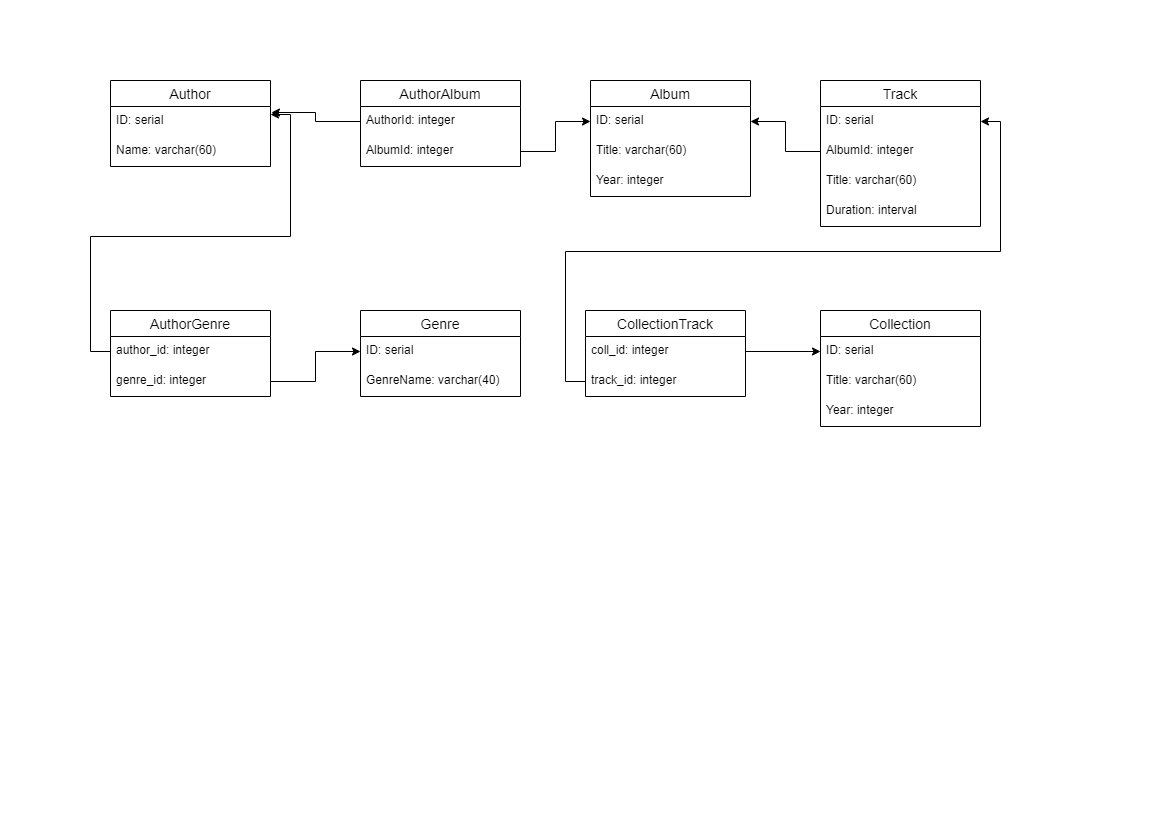

The diagram above was exported from draw.io. Its source (the exported page's mxGraphModel, read from the mxfile embedded in the PNG):
<mxGraphModel dx="1422" dy="737" grid="1" gridSize="10" guides="1" tooltips="1" connect="1" arrows="1" fold="1" page="1" pageScale="1" pageWidth="1169" pageHeight="827" math="0" shadow="0">
  <root>
    <mxCell id="0" />
    <mxCell id="1" parent="0" />
    <mxCell id="Wa7viT50qUPYKdpsHjOv-44" value="Author" style="swimlane;fontStyle=0;childLayout=stackLayout;horizontal=1;startSize=26;horizontalStack=0;resizeParent=1;resizeParentMax=0;resizeLast=0;collapsible=1;marginBottom=0;align=center;fontSize=14;" parent="1" vertex="1">
      <mxGeometry x="110" y="80" width="160" height="86" as="geometry" />
    </mxCell>
    <mxCell id="Wa7viT50qUPYKdpsHjOv-45" value="ID: serial" style="text;strokeColor=none;fillColor=none;spacingLeft=4;spacingRight=4;overflow=hidden;rotatable=0;points=[[0,0.5],[1,0.5]];portConstraint=eastwest;fontSize=12;" parent="Wa7viT50qUPYKdpsHjOv-44" vertex="1">
      <mxGeometry y="26" width="160" height="30" as="geometry" />
    </mxCell>
    <mxCell id="Wa7viT50qUPYKdpsHjOv-46" value="Name: varchar(60)" style="text;strokeColor=none;fillColor=none;spacingLeft=4;spacingRight=4;overflow=hidden;rotatable=0;points=[[0,0.5],[1,0.5]];portConstraint=eastwest;fontSize=12;" parent="Wa7viT50qUPYKdpsHjOv-44" vertex="1">
      <mxGeometry y="56" width="160" height="30" as="geometry" />
    </mxCell>
    <mxCell id="Wa7viT50qUPYKdpsHjOv-49" value="Album" style="swimlane;fontStyle=0;childLayout=stackLayout;horizontal=1;startSize=26;horizontalStack=0;resizeParent=1;resizeParentMax=0;resizeLast=0;collapsible=1;marginBottom=0;align=center;fontSize=14;" parent="1" vertex="1">
      <mxGeometry x="590" y="80" width="160" height="116" as="geometry" />
    </mxCell>
    <mxCell id="Wa7viT50qUPYKdpsHjOv-50" value="ID: serial" style="text;strokeColor=none;fillColor=none;spacingLeft=4;spacingRight=4;overflow=hidden;rotatable=0;points=[[0,0.5],[1,0.5]];portConstraint=eastwest;fontSize=12;" parent="Wa7viT50qUPYKdpsHjOv-49" vertex="1">
      <mxGeometry y="26" width="160" height="30" as="geometry" />
    </mxCell>
    <mxCell id="Wa7viT50qUPYKdpsHjOv-52" value="Title: varchar(60)" style="text;strokeColor=none;fillColor=none;spacingLeft=4;spacingRight=4;overflow=hidden;rotatable=0;points=[[0,0.5],[1,0.5]];portConstraint=eastwest;fontSize=12;" parent="Wa7viT50qUPYKdpsHjOv-49" vertex="1">
      <mxGeometry y="56" width="160" height="30" as="geometry" />
    </mxCell>
    <mxCell id="Wa7viT50qUPYKdpsHjOv-54" value="Year: integer" style="text;strokeColor=none;fillColor=none;spacingLeft=4;spacingRight=4;overflow=hidden;rotatable=0;points=[[0,0.5],[1,0.5]];portConstraint=eastwest;fontSize=12;" parent="Wa7viT50qUPYKdpsHjOv-49" vertex="1">
      <mxGeometry y="86" width="160" height="30" as="geometry" />
    </mxCell>
    <mxCell id="Wa7viT50qUPYKdpsHjOv-55" value="Track" style="swimlane;fontStyle=0;childLayout=stackLayout;horizontal=1;startSize=26;horizontalStack=0;resizeParent=1;resizeParentMax=0;resizeLast=0;collapsible=1;marginBottom=0;align=center;fontSize=14;" parent="1" vertex="1">
      <mxGeometry x="820" y="80" width="160" height="146" as="geometry" />
    </mxCell>
    <mxCell id="Wa7viT50qUPYKdpsHjOv-56" value="ID: serial" style="text;strokeColor=none;fillColor=none;spacingLeft=4;spacingRight=4;overflow=hidden;rotatable=0;points=[[0,0.5],[1,0.5]];portConstraint=eastwest;fontSize=12;" parent="Wa7viT50qUPYKdpsHjOv-55" vertex="1">
      <mxGeometry y="26" width="160" height="30" as="geometry" />
    </mxCell>
    <mxCell id="Wa7viT50qUPYKdpsHjOv-57" value="AlbumId: integer" style="text;strokeColor=none;fillColor=none;spacingLeft=4;spacingRight=4;overflow=hidden;rotatable=0;points=[[0,0.5],[1,0.5]];portConstraint=eastwest;fontSize=12;" parent="Wa7viT50qUPYKdpsHjOv-55" vertex="1">
      <mxGeometry y="56" width="160" height="30" as="geometry" />
    </mxCell>
    <mxCell id="Wa7viT50qUPYKdpsHjOv-58" value="Title: varchar(60)" style="text;strokeColor=none;fillColor=none;spacingLeft=4;spacingRight=4;overflow=hidden;rotatable=0;points=[[0,0.5],[1,0.5]];portConstraint=eastwest;fontSize=12;" parent="Wa7viT50qUPYKdpsHjOv-55" vertex="1">
      <mxGeometry y="86" width="160" height="30" as="geometry" />
    </mxCell>
    <mxCell id="Wa7viT50qUPYKdpsHjOv-59" value="Duration: interval" style="text;strokeColor=none;fillColor=none;spacingLeft=4;spacingRight=4;overflow=hidden;rotatable=0;points=[[0,0.5],[1,0.5]];portConstraint=eastwest;fontSize=12;" parent="Wa7viT50qUPYKdpsHjOv-55" vertex="1">
      <mxGeometry y="116" width="160" height="30" as="geometry" />
    </mxCell>
    <mxCell id="Wa7viT50qUPYKdpsHjOv-61" value="Genre" style="swimlane;fontStyle=0;childLayout=stackLayout;horizontal=1;startSize=26;horizontalStack=0;resizeParent=1;resizeParentMax=0;resizeLast=0;collapsible=1;marginBottom=0;align=center;fontSize=14;" parent="1" vertex="1">
      <mxGeometry x="360" y="310" width="160" height="86" as="geometry" />
    </mxCell>
    <mxCell id="Wa7viT50qUPYKdpsHjOv-62" value="ID: serial" style="text;strokeColor=none;fillColor=none;spacingLeft=4;spacingRight=4;overflow=hidden;rotatable=0;points=[[0,0.5],[1,0.5]];portConstraint=eastwest;fontSize=12;" parent="Wa7viT50qUPYKdpsHjOv-61" vertex="1">
      <mxGeometry y="26" width="160" height="30" as="geometry" />
    </mxCell>
    <mxCell id="Wa7viT50qUPYKdpsHjOv-64" value="GenreName: varchar(40)" style="text;strokeColor=none;fillColor=none;spacingLeft=4;spacingRight=4;overflow=hidden;rotatable=0;points=[[0,0.5],[1,0.5]];portConstraint=eastwest;fontSize=12;" parent="Wa7viT50qUPYKdpsHjOv-61" vertex="1">
      <mxGeometry y="56" width="160" height="30" as="geometry" />
    </mxCell>
    <mxCell id="Wa7viT50qUPYKdpsHjOv-67" style="edgeStyle=orthogonalEdgeStyle;rounded=0;orthogonalLoop=1;jettySize=auto;html=1;exitX=0;exitY=0.5;exitDx=0;exitDy=0;entryX=1;entryY=0.5;entryDx=0;entryDy=0;" parent="1" source="Wa7viT50qUPYKdpsHjOv-57" target="Wa7viT50qUPYKdpsHjOv-50" edge="1">
      <mxGeometry relative="1" as="geometry" />
    </mxCell>
    <mxCell id="kfoAjW29ExoL92k7tNkb-1" value="AuthorGenre" style="swimlane;fontStyle=0;childLayout=stackLayout;horizontal=1;startSize=26;horizontalStack=0;resizeParent=1;resizeParentMax=0;resizeLast=0;collapsible=1;marginBottom=0;align=center;fontSize=14;" vertex="1" parent="1">
      <mxGeometry x="110" y="310" width="160" height="86" as="geometry" />
    </mxCell>
    <mxCell id="kfoAjW29ExoL92k7tNkb-2" value="author_id: integer" style="text;strokeColor=none;fillColor=none;spacingLeft=4;spacingRight=4;overflow=hidden;rotatable=0;points=[[0,0.5],[1,0.5]];portConstraint=eastwest;fontSize=12;" vertex="1" parent="kfoAjW29ExoL92k7tNkb-1">
      <mxGeometry y="26" width="160" height="30" as="geometry" />
    </mxCell>
    <mxCell id="kfoAjW29ExoL92k7tNkb-3" value="genre_id: integer" style="text;strokeColor=none;fillColor=none;spacingLeft=4;spacingRight=4;overflow=hidden;rotatable=0;points=[[0,0.5],[1,0.5]];portConstraint=eastwest;fontSize=12;" vertex="1" parent="kfoAjW29ExoL92k7tNkb-1">
      <mxGeometry y="56" width="160" height="30" as="geometry" />
    </mxCell>
    <mxCell id="kfoAjW29ExoL92k7tNkb-4" style="edgeStyle=orthogonalEdgeStyle;rounded=0;orthogonalLoop=1;jettySize=auto;html=1;entryX=1;entryY=0.267;entryDx=0;entryDy=0;entryPerimeter=0;" edge="1" parent="1" source="kfoAjW29ExoL92k7tNkb-2" target="Wa7viT50qUPYKdpsHjOv-45">
      <mxGeometry relative="1" as="geometry" />
    </mxCell>
    <mxCell id="kfoAjW29ExoL92k7tNkb-5" style="edgeStyle=orthogonalEdgeStyle;rounded=0;orthogonalLoop=1;jettySize=auto;html=1;entryX=0;entryY=0.5;entryDx=0;entryDy=0;" edge="1" parent="1" source="kfoAjW29ExoL92k7tNkb-3" target="Wa7viT50qUPYKdpsHjOv-62">
      <mxGeometry relative="1" as="geometry" />
    </mxCell>
    <mxCell id="kfoAjW29ExoL92k7tNkb-6" value="AuthorAlbum" style="swimlane;fontStyle=0;childLayout=stackLayout;horizontal=1;startSize=26;horizontalStack=0;resizeParent=1;resizeParentMax=0;resizeLast=0;collapsible=1;marginBottom=0;align=center;fontSize=14;" vertex="1" parent="1">
      <mxGeometry x="360" y="80" width="160" height="86" as="geometry" />
    </mxCell>
    <mxCell id="kfoAjW29ExoL92k7tNkb-8" value="AuthorId: integer" style="text;strokeColor=none;fillColor=none;spacingLeft=4;spacingRight=4;overflow=hidden;rotatable=0;points=[[0,0.5],[1,0.5]];portConstraint=eastwest;fontSize=12;" vertex="1" parent="kfoAjW29ExoL92k7tNkb-6">
      <mxGeometry y="26" width="160" height="30" as="geometry" />
    </mxCell>
    <mxCell id="kfoAjW29ExoL92k7tNkb-9" value="AlbumId: integer" style="text;strokeColor=none;fillColor=none;spacingLeft=4;spacingRight=4;overflow=hidden;rotatable=0;points=[[0,0.5],[1,0.5]];portConstraint=eastwest;fontSize=12;" vertex="1" parent="kfoAjW29ExoL92k7tNkb-6">
      <mxGeometry y="56" width="160" height="30" as="geometry" />
    </mxCell>
    <mxCell id="kfoAjW29ExoL92k7tNkb-11" style="edgeStyle=orthogonalEdgeStyle;rounded=0;orthogonalLoop=1;jettySize=auto;html=1;entryX=1.006;entryY=0.2;entryDx=0;entryDy=0;entryPerimeter=0;" edge="1" parent="1" source="kfoAjW29ExoL92k7tNkb-8" target="Wa7viT50qUPYKdpsHjOv-45">
      <mxGeometry relative="1" as="geometry" />
    </mxCell>
    <mxCell id="kfoAjW29ExoL92k7tNkb-12" style="edgeStyle=orthogonalEdgeStyle;rounded=0;orthogonalLoop=1;jettySize=auto;html=1;exitX=1;exitY=0.5;exitDx=0;exitDy=0;" edge="1" parent="1" source="kfoAjW29ExoL92k7tNkb-9" target="Wa7viT50qUPYKdpsHjOv-50">
      <mxGeometry relative="1" as="geometry" />
    </mxCell>
    <mxCell id="kfoAjW29ExoL92k7tNkb-13" value="Collection" style="swimlane;fontStyle=0;childLayout=stackLayout;horizontal=1;startSize=26;horizontalStack=0;resizeParent=1;resizeParentMax=0;resizeLast=0;collapsible=1;marginBottom=0;align=center;fontSize=14;" vertex="1" parent="1">
      <mxGeometry x="820" y="310" width="160" height="116" as="geometry" />
    </mxCell>
    <mxCell id="kfoAjW29ExoL92k7tNkb-14" value="ID: serial" style="text;strokeColor=none;fillColor=none;spacingLeft=4;spacingRight=4;overflow=hidden;rotatable=0;points=[[0,0.5],[1,0.5]];portConstraint=eastwest;fontSize=12;" vertex="1" parent="kfoAjW29ExoL92k7tNkb-13">
      <mxGeometry y="26" width="160" height="30" as="geometry" />
    </mxCell>
    <mxCell id="kfoAjW29ExoL92k7tNkb-16" value="Title: varchar(60)" style="text;strokeColor=none;fillColor=none;spacingLeft=4;spacingRight=4;overflow=hidden;rotatable=0;points=[[0,0.5],[1,0.5]];portConstraint=eastwest;fontSize=12;" vertex="1" parent="kfoAjW29ExoL92k7tNkb-13">
      <mxGeometry y="56" width="160" height="30" as="geometry" />
    </mxCell>
    <mxCell id="kfoAjW29ExoL92k7tNkb-17" value="Year: integer" style="text;strokeColor=none;fillColor=none;spacingLeft=4;spacingRight=4;overflow=hidden;rotatable=0;points=[[0,0.5],[1,0.5]];portConstraint=eastwest;fontSize=12;fontStyle=0" vertex="1" parent="kfoAjW29ExoL92k7tNkb-13">
      <mxGeometry y="86" width="160" height="30" as="geometry" />
    </mxCell>
    <mxCell id="kfoAjW29ExoL92k7tNkb-19" value="CollectionTrack" style="swimlane;fontStyle=0;childLayout=stackLayout;horizontal=1;startSize=26;horizontalStack=0;resizeParent=1;resizeParentMax=0;resizeLast=0;collapsible=1;marginBottom=0;align=center;fontSize=14;" vertex="1" parent="1">
      <mxGeometry x="585" y="310" width="160" height="86" as="geometry" />
    </mxCell>
    <mxCell id="kfoAjW29ExoL92k7tNkb-20" value="coll_id: integer" style="text;strokeColor=none;fillColor=none;spacingLeft=4;spacingRight=4;overflow=hidden;rotatable=0;points=[[0,0.5],[1,0.5]];portConstraint=eastwest;fontSize=12;" vertex="1" parent="kfoAjW29ExoL92k7tNkb-19">
      <mxGeometry y="26" width="160" height="30" as="geometry" />
    </mxCell>
    <mxCell id="kfoAjW29ExoL92k7tNkb-21" value="track_id: integer" style="text;strokeColor=none;fillColor=none;spacingLeft=4;spacingRight=4;overflow=hidden;rotatable=0;points=[[0,0.5],[1,0.5]];portConstraint=eastwest;fontSize=12;" vertex="1" parent="kfoAjW29ExoL92k7tNkb-19">
      <mxGeometry y="56" width="160" height="30" as="geometry" />
    </mxCell>
    <mxCell id="kfoAjW29ExoL92k7tNkb-22" style="edgeStyle=orthogonalEdgeStyle;rounded=0;orthogonalLoop=1;jettySize=auto;html=1;exitX=1;exitY=0.5;exitDx=0;exitDy=0;" edge="1" parent="1" source="kfoAjW29ExoL92k7tNkb-20" target="kfoAjW29ExoL92k7tNkb-14">
      <mxGeometry relative="1" as="geometry" />
    </mxCell>
    <mxCell id="kfoAjW29ExoL92k7tNkb-24" style="edgeStyle=orthogonalEdgeStyle;rounded=0;orthogonalLoop=1;jettySize=auto;html=1;exitX=0;exitY=0.5;exitDx=0;exitDy=0;entryX=1;entryY=0.5;entryDx=0;entryDy=0;" edge="1" parent="1" source="kfoAjW29ExoL92k7tNkb-21" target="Wa7viT50qUPYKdpsHjOv-56">
      <mxGeometry relative="1" as="geometry" />
    </mxCell>
  </root>
</mxGraphModel>